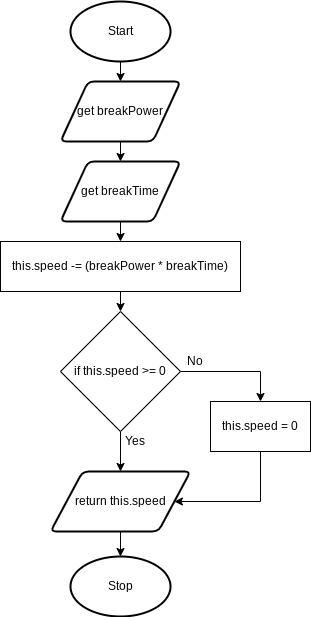

The diagram above was exported from draw.io. Its source (the exported page's mxGraphModel, read from the mxfile embedded in the PNG):
<mxGraphModel dx="1074" dy="709" grid="1" gridSize="10" guides="1" tooltips="1" connect="1" arrows="1" fold="1" page="1" pageScale="1" pageWidth="827" pageHeight="1169" math="0" shadow="0">
  <root>
    <mxCell id="0" />
    <mxCell id="1" parent="0" />
    <mxCell id="18" style="edgeStyle=none;html=1;exitX=0.5;exitY=1;exitDx=0;exitDy=0;exitPerimeter=0;entryX=0.5;entryY=0;entryDx=0;entryDy=0;" parent="1" source="19" target="21" edge="1">
      <mxGeometry relative="1" as="geometry" />
    </mxCell>
    <mxCell id="19" value="Start" style="strokeWidth=2;html=1;shape=mxgraph.flowchart.start_1;whiteSpace=wrap;" parent="1" vertex="1">
      <mxGeometry x="130" y="30" width="100" height="60" as="geometry" />
    </mxCell>
    <mxCell id="49" style="edgeStyle=none;html=1;exitX=0.5;exitY=1;exitDx=0;exitDy=0;entryX=0.5;entryY=0;entryDx=0;entryDy=0;" parent="1" source="21" target="48" edge="1">
      <mxGeometry relative="1" as="geometry" />
    </mxCell>
    <mxCell id="21" value="get breakPower" style="shape=parallelogram;html=1;strokeWidth=2;perimeter=parallelogramPerimeter;whiteSpace=wrap;rounded=1;arcSize=12;size=0.23;" parent="1" vertex="1">
      <mxGeometry x="120" y="110" width="120" height="60" as="geometry" />
    </mxCell>
    <mxCell id="22" value="Stop" style="strokeWidth=2;html=1;shape=mxgraph.flowchart.start_1;whiteSpace=wrap;" parent="1" vertex="1">
      <mxGeometry x="130" y="585" width="100" height="60" as="geometry" />
    </mxCell>
    <mxCell id="30" style="edgeStyle=none;html=1;exitX=0.5;exitY=1;exitDx=0;exitDy=0;entryX=0.5;entryY=0;entryDx=0;entryDy=0;entryPerimeter=0;" parent="1" source="31" target="22" edge="1">
      <mxGeometry relative="1" as="geometry" />
    </mxCell>
    <mxCell id="31" value="return this.speed" style="shape=parallelogram;html=1;strokeWidth=2;perimeter=parallelogramPerimeter;whiteSpace=wrap;rounded=1;arcSize=12;size=0.23;" parent="1" vertex="1">
      <mxGeometry x="110" y="500" width="140" height="60" as="geometry" />
    </mxCell>
    <mxCell id="46" style="edgeStyle=none;html=1;exitX=0.5;exitY=1;exitDx=0;exitDy=0;entryX=0.5;entryY=0;entryDx=0;entryDy=0;" parent="1" target="53" edge="1">
      <mxGeometry relative="1" as="geometry">
        <mxPoint x="180" y="320" as="sourcePoint" />
        <mxPoint x="180" y="340" as="targetPoint" />
      </mxGeometry>
    </mxCell>
    <mxCell id="51" style="edgeStyle=none;html=1;exitX=0.5;exitY=1;exitDx=0;exitDy=0;entryX=0.5;entryY=0;entryDx=0;entryDy=0;" parent="1" source="48" target="50" edge="1">
      <mxGeometry relative="1" as="geometry" />
    </mxCell>
    <mxCell id="48" value="get breakTime" style="shape=parallelogram;html=1;strokeWidth=2;perimeter=parallelogramPerimeter;whiteSpace=wrap;rounded=1;arcSize=12;size=0.23;" parent="1" vertex="1">
      <mxGeometry x="120" y="190" width="120" height="60" as="geometry" />
    </mxCell>
    <mxCell id="50" value="this.speed -= (breakPower * breakTime)" style="rounded=0;whiteSpace=wrap;html=1;" parent="1" vertex="1">
      <mxGeometry x="60" y="270" width="240" height="50" as="geometry" />
    </mxCell>
    <mxCell id="55" style="edgeStyle=none;html=1;exitX=0.5;exitY=1;exitDx=0;exitDy=0;entryX=0.5;entryY=0;entryDx=0;entryDy=0;" parent="1" source="53" target="31" edge="1">
      <mxGeometry relative="1" as="geometry" />
    </mxCell>
    <mxCell id="58" style="edgeStyle=none;html=1;exitX=1;exitY=0.5;exitDx=0;exitDy=0;entryX=0.5;entryY=0;entryDx=0;entryDy=0;rounded=0;" parent="1" source="53" target="57" edge="1">
      <mxGeometry relative="1" as="geometry">
        <Array as="points">
          <mxPoint x="320" y="400" />
        </Array>
      </mxGeometry>
    </mxCell>
    <mxCell id="53" value="if this.speed &amp;gt;= 0" style="rhombus;whiteSpace=wrap;html=1;" parent="1" vertex="1">
      <mxGeometry x="120" y="340" width="120" height="120" as="geometry" />
    </mxCell>
    <mxCell id="56" value="Yes" style="text;html=1;strokeColor=none;fillColor=none;align=center;verticalAlign=middle;whiteSpace=wrap;rounded=0;" parent="1" vertex="1">
      <mxGeometry x="180" y="460" width="30" height="20" as="geometry" />
    </mxCell>
    <mxCell id="59" style="edgeStyle=none;rounded=0;html=1;exitX=0.5;exitY=1;exitDx=0;exitDy=0;entryX=1;entryY=0.5;entryDx=0;entryDy=0;" parent="1" source="57" target="31" edge="1">
      <mxGeometry relative="1" as="geometry">
        <Array as="points">
          <mxPoint x="320" y="530" />
        </Array>
      </mxGeometry>
    </mxCell>
    <mxCell id="57" value="this.speed = 0" style="rounded=0;whiteSpace=wrap;html=1;" parent="1" vertex="1">
      <mxGeometry x="270" y="430" width="100" height="50" as="geometry" />
    </mxCell>
    <mxCell id="60" value="No" style="text;html=1;strokeColor=none;fillColor=none;align=center;verticalAlign=middle;whiteSpace=wrap;rounded=0;" parent="1" vertex="1">
      <mxGeometry x="240" y="380" width="30" height="20" as="geometry" />
    </mxCell>
  </root>
</mxGraphModel>